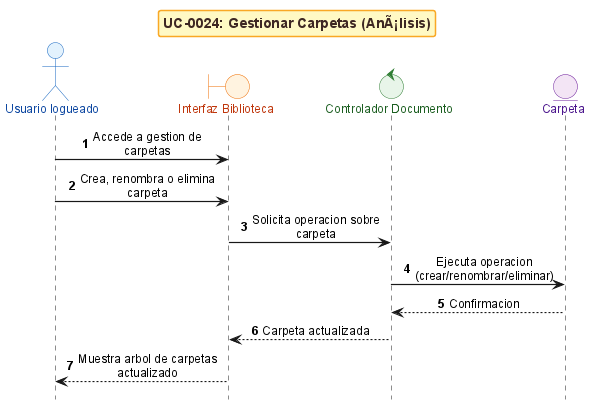

The diagram above was rendered by PlantUML. Its source (embedded in the PNG):
@startuml
!include _sequence-bce-style.puml

title UC-0024: Gestionar Carpetas (AnÃ¡lisis)

actor "Usuario logueado" as Actor
boundary "Interfaz Biblioteca" as BU
control "Controlador Documento" as CO
entity "Carpeta" as EC

Actor -> BU : Accede a gestion de carpetas
Actor -> BU : Crea, renombra o elimina carpeta
BU -> CO : Solicita operacion sobre carpeta
CO -> EC : Ejecuta operacion (crear/renombrar/eliminar)
EC --> CO : Confirmacion
CO --> BU : Carpeta actualizada
BU --> Actor : Muestra arbol de carpetas actualizado

@enduml